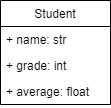

The diagram above was exported from draw.io. Its source (the exported page's mxGraphModel, read from the mxfile embedded in the PNG):
<mxGraphModel dx="942" dy="585" grid="1" gridSize="10" guides="1" tooltips="1" connect="1" arrows="1" fold="1" page="1" pageScale="1" pageWidth="850" pageHeight="1100" background="none" math="0" shadow="0">
  <root>
    <mxCell id="0" />
    <mxCell id="1" parent="0" />
    <mxCell id="oXh05aj6RL6BUieGy1A9-1" value="Student" style="swimlane;fontStyle=0;childLayout=stackLayout;horizontal=1;startSize=26;horizontalStack=0;resizeParent=1;resizeParentMax=0;resizeLast=0;collapsible=1;marginBottom=0;" vertex="1" parent="1">
      <mxGeometry x="300" y="310" width="110" height="104" as="geometry">
        <mxRectangle x="300" y="310" width="70" height="26" as="alternateBounds" />
      </mxGeometry>
    </mxCell>
    <mxCell id="oXh05aj6RL6BUieGy1A9-2" value="+ name: str" style="text;strokeColor=none;fillColor=none;align=left;verticalAlign=top;spacingLeft=4;spacingRight=4;overflow=hidden;rotatable=0;points=[[0,0.5],[1,0.5]];portConstraint=eastwest;" vertex="1" parent="oXh05aj6RL6BUieGy1A9-1">
      <mxGeometry y="26" width="110" height="26" as="geometry" />
    </mxCell>
    <mxCell id="oXh05aj6RL6BUieGy1A9-3" value="+ grade: int" style="text;strokeColor=none;fillColor=none;align=left;verticalAlign=top;spacingLeft=4;spacingRight=4;overflow=hidden;rotatable=0;points=[[0,0.5],[1,0.5]];portConstraint=eastwest;" vertex="1" parent="oXh05aj6RL6BUieGy1A9-1">
      <mxGeometry y="52" width="110" height="26" as="geometry" />
    </mxCell>
    <mxCell id="oXh05aj6RL6BUieGy1A9-4" value="+ average: float" style="text;strokeColor=none;fillColor=none;align=left;verticalAlign=top;spacingLeft=4;spacingRight=4;overflow=hidden;rotatable=0;points=[[0,0.5],[1,0.5]];portConstraint=eastwest;" vertex="1" parent="oXh05aj6RL6BUieGy1A9-1">
      <mxGeometry y="78" width="110" height="26" as="geometry" />
    </mxCell>
  </root>
</mxGraphModel>